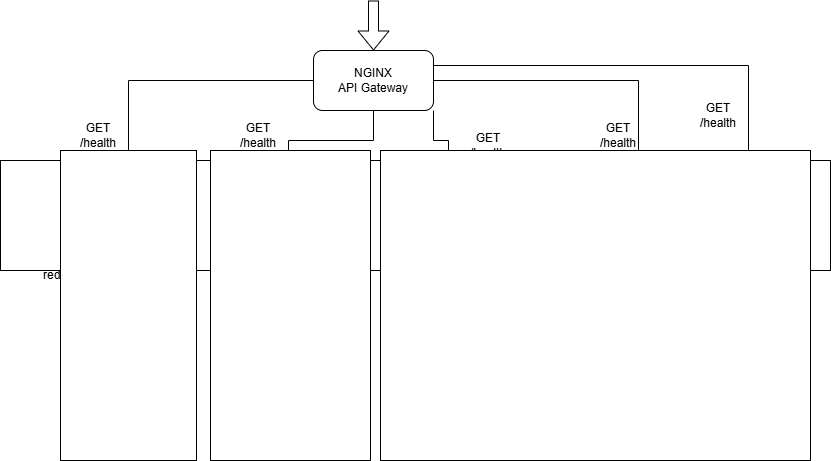

The diagram above was exported from draw.io. Its source (the exported page's mxGraphModel, read from the mxfile embedded in the PNG):
<mxGraphModel dx="1426" dy="743" grid="1" gridSize="10" guides="1" tooltips="1" connect="1" arrows="1" fold="1" page="1" pageScale="1" pageWidth="850" pageHeight="1100" math="0" shadow="0">
  <root>
    <mxCell id="0" />
    <mxCell id="1" parent="0" />
    <mxCell id="azPAWj13w-4fGyA31KjU-25" edge="1" parent="1" source="azPAWj13w-4fGyA31KjU-1" style="edgeStyle=orthogonalEdgeStyle;rounded=0;orthogonalLoop=1;jettySize=auto;html=1;exitX=0.5;exitY=1;exitDx=0;exitDy=0;entryX=0.5;entryY=0;entryDx=0;entryDy=0;" target="azPAWj13w-4fGyA31KjU-24">
      <mxGeometry relative="1" as="geometry" />
    </mxCell>
    <mxCell id="azPAWj13w-4fGyA31KjU-1" parent="1" style="rounded=1;whiteSpace=wrap;html=1;" value="user-service" vertex="1">
      <mxGeometry height="60" width="120" x="68" y="270" as="geometry" />
    </mxCell>
    <mxCell id="azPAWj13w-4fGyA31KjU-2" parent="1" style="rounded=1;whiteSpace=wrap;html=1;" value="inventory-service&lt;div&gt;&lt;div&gt;&lt;span style=&quot;color: rgba(0, 0, 0, 0); font-family: monospace; font-size: 0px; text-align: start; text-wrap-mode: nowrap;&quot;&gt;/health%3CmxGraphModel%3E%3Croot%3E%3CmxCell%20id%3D%220%22%2F%3E%3CmxCell%20id%3D%221%22%20parent%3D%220%22%2F%3E%3CmxCell%20id%3D%222%22%20value%3D%22user-service%22%20style%3D%22rounded%3D1%3BwhiteSpace%3Dwrap%3Bhtml%3D1%3B%22%20vertex%3D%221%22%20parent%3D%221%22%3E%3CmxGeometry%20x%3D%2240%22%20y%3D%22210%22%20width%3D%22120%22%20height%3D%2260%22%20as%3D%22geometry%22%2F%3E%3C%2FmxCell%3E%3C%2Froot%3E%3C%2FmxGraphModel%3&lt;/span&gt;&lt;/div&gt;&lt;/div&gt;" vertex="1">
      <mxGeometry height="60" width="120" x="228" y="270" as="geometry" />
    </mxCell>
    <mxCell id="azPAWj13w-4fGyA31KjU-3" parent="1" style="rounded=1;whiteSpace=wrap;html=1;" value="convention-service&lt;div&gt;&lt;br&gt;&lt;/div&gt;" vertex="1">
      <mxGeometry height="60" width="120" x="548" y="270" as="geometry" />
    </mxCell>
    <mxCell id="azPAWj13w-4fGyA31KjU-4" parent="1" style="rounded=1;whiteSpace=wrap;html=1;" value="booth-service&amp;nbsp;&lt;div&gt;&lt;div&gt;&lt;span style=&quot;color: rgba(0, 0, 0, 0); font-family: monospace; font-size: 0px; text-align: start; text-wrap-mode: nowrap;&quot;&gt;/%3CmxGraphModel%3E%3Croot%3E%3CmxCell%20id%3D%220%22%2F%3E%3CmxCell%20id%3D%221%22%20parent%3D%220%22%2F%3E%3CmxCell%20id%3D%222%22%20value%3D%22user-service%22%20style%3D%22rounded%3D1%3BwhiteSpace%3Dwrap%3Bhtml%3D1%3B%22%20vertex%3D%221%22%20parent%3D%221%22%3E%3CmxGeometry%20x%3D%2240%22%20y%3D%22210%22%20width%3D%22120%22%20height%3D%2260%22%20as%3D%22geometry%22%2F%3E%3C%2FmxCell%3E%3C%2Froot%3E%3C%2FmxGraphModel%3&lt;/span&gt;&lt;span style=&quot;color: light-dark(rgba(0, 0, 0, 0), rgba(237, 237, 237, 0)); font-family: monospace; font-size: 0px; text-align: start; text-wrap-mode: nowrap; background-color: transparent;&quot;&gt;/healt&lt;/span&gt;&lt;/div&gt;&lt;/div&gt;" vertex="1">
      <mxGeometry height="60" width="120" x="688" y="270" as="geometry" />
    </mxCell>
    <mxCell id="azPAWj13w-4fGyA31KjU-5" parent="1" style="rounded=1;whiteSpace=wrap;html=1;" value="registration-service&amp;nbsp;" vertex="1">
      <mxGeometry height="60" width="120" x="388" y="270" as="geometry" />
    </mxCell>
    <mxCell id="azPAWj13w-4fGyA31KjU-20" parent="1" style="text;html=1;whiteSpace=wrap;strokeColor=none;fillColor=none;align=center;verticalAlign=middle;rounded=0;" value="GET /health" vertex="1">
      <mxGeometry height="30" width="60" x="588" y="220" as="geometry" />
    </mxCell>
    <mxCell id="azPAWj13w-4fGyA31KjU-22" parent="1" style="shape=cylinder3;whiteSpace=wrap;html=1;boundedLbl=1;backgroundOutline=1;size=15;" value="conv-db" vertex="1">
      <mxGeometry height="75" width="100" x="538" y="465" as="geometry" />
    </mxCell>
    <mxCell id="azPAWj13w-4fGyA31KjU-23" parent="1" style="shape=cylinder3;whiteSpace=wrap;html=1;boundedLbl=1;backgroundOutline=1;size=15;" value="user-db" vertex="1">
      <mxGeometry height="60" width="50" x="103" y="480" as="geometry" />
    </mxCell>
    <mxCell id="azPAWj13w-4fGyA31KjU-24" parent="1" style="rhombus;whiteSpace=wrap;html=1;" value="user-cache" vertex="1">
      <mxGeometry height="40" width="40" x="108" y="400" as="geometry" />
    </mxCell>
    <mxCell id="azPAWj13w-4fGyA31KjU-26" edge="1" parent="1" source="azPAWj13w-4fGyA31KjU-24" style="edgeStyle=orthogonalEdgeStyle;rounded=0;orthogonalLoop=1;jettySize=auto;html=1;exitX=0.5;exitY=1;exitDx=0;exitDy=0;entryX=0.5;entryY=0;entryDx=0;entryDy=0;entryPerimeter=0;" target="azPAWj13w-4fGyA31KjU-23">
      <mxGeometry relative="1" as="geometry" />
    </mxCell>
    <mxCell id="azPAWj13w-4fGyA31KjU-27" parent="1" style="text;html=1;whiteSpace=wrap;strokeColor=none;fillColor=none;align=center;verticalAlign=middle;rounded=0;" value="GET /health" vertex="1">
      <mxGeometry height="30" width="60" x="68" y="220" as="geometry" />
    </mxCell>
    <mxCell id="azPAWj13w-4fGyA31KjU-43" parent="1" style="text;html=1;whiteSpace=wrap;strokeColor=none;fillColor=none;align=center;verticalAlign=middle;rounded=0;" value="redis.ping()" vertex="1">
      <mxGeometry height="30" width="60" x="43" y="360" as="geometry" />
    </mxCell>
    <mxCell id="AvzZV0UxauOQqIMGk46m-2" parent="1" style="shape=cylinder3;whiteSpace=wrap;html=1;boundedLbl=1;backgroundOutline=1;size=15;" value="inv-db" vertex="1">
      <mxGeometry height="60" width="50" x="263" y="480" as="geometry" />
    </mxCell>
    <mxCell id="AvzZV0UxauOQqIMGk46m-5" parent="1" style="text;html=1;whiteSpace=wrap;strokeColor=none;fillColor=none;align=center;verticalAlign=middle;rounded=0;" value="GET /health" vertex="1">
      <mxGeometry height="30" width="60" x="228" y="220" as="geometry" />
    </mxCell>
    <mxCell id="AvzZV0UxauOQqIMGk46m-8" edge="1" parent="1" source="azPAWj13w-4fGyA31KjU-5" style="edgeStyle=orthogonalEdgeStyle;rounded=0;orthogonalLoop=1;jettySize=auto;html=1;exitX=0.5;exitY=1;exitDx=0;exitDy=0;entryX=0;entryY=0;entryDx=0;entryDy=48.75;entryPerimeter=0;" target="azPAWj13w-4fGyA31KjU-22">
      <mxGeometry relative="1" as="geometry" />
    </mxCell>
    <mxCell id="AvzZV0UxauOQqIMGk46m-9" edge="1" parent="1" source="azPAWj13w-4fGyA31KjU-4" style="edgeStyle=orthogonalEdgeStyle;rounded=0;orthogonalLoop=1;jettySize=auto;html=1;exitX=0.5;exitY=1;exitDx=0;exitDy=0;entryX=1;entryY=0;entryDx=0;entryDy=48.75;entryPerimeter=0;" target="azPAWj13w-4fGyA31KjU-22">
      <mxGeometry relative="1" as="geometry" />
    </mxCell>
    <mxCell id="AvzZV0UxauOQqIMGk46m-11" edge="1" parent="1" source="AvzZV0UxauOQqIMGk46m-10" style="edgeStyle=orthogonalEdgeStyle;rounded=0;orthogonalLoop=1;jettySize=auto;html=1;exitX=0.5;exitY=1;exitDx=0;exitDy=0;entryX=0.5;entryY=0;entryDx=0;entryDy=0;" target="azPAWj13w-4fGyA31KjU-2">
      <mxGeometry relative="1" as="geometry" />
    </mxCell>
    <mxCell id="AvzZV0UxauOQqIMGk46m-12" edge="1" parent="1" source="AvzZV0UxauOQqIMGk46m-10" style="edgeStyle=orthogonalEdgeStyle;rounded=0;orthogonalLoop=1;jettySize=auto;html=1;exitX=0;exitY=0.5;exitDx=0;exitDy=0;entryX=0.5;entryY=0;entryDx=0;entryDy=0;" target="azPAWj13w-4fGyA31KjU-1">
      <mxGeometry relative="1" as="geometry" />
    </mxCell>
    <mxCell id="AvzZV0UxauOQqIMGk46m-13" edge="1" parent="1" source="AvzZV0UxauOQqIMGk46m-10" style="edgeStyle=orthogonalEdgeStyle;rounded=0;orthogonalLoop=1;jettySize=auto;html=1;exitX=1;exitY=0.5;exitDx=0;exitDy=0;entryX=0.75;entryY=0;entryDx=0;entryDy=0;" target="azPAWj13w-4fGyA31KjU-3">
      <mxGeometry relative="1" as="geometry" />
    </mxCell>
    <mxCell id="3EnIACZnBXBlBjZAzQKQ-1" edge="1" parent="1" source="AvzZV0UxauOQqIMGk46m-10" style="edgeStyle=orthogonalEdgeStyle;rounded=0;orthogonalLoop=1;jettySize=auto;html=1;exitX=1;exitY=1;exitDx=0;exitDy=0;entryX=0.5;entryY=0;entryDx=0;entryDy=0;" target="azPAWj13w-4fGyA31KjU-5">
      <mxGeometry relative="1" as="geometry" />
    </mxCell>
    <mxCell id="3EnIACZnBXBlBjZAzQKQ-2" edge="1" parent="1" source="AvzZV0UxauOQqIMGk46m-10" style="edgeStyle=orthogonalEdgeStyle;rounded=0;orthogonalLoop=1;jettySize=auto;html=1;exitX=1;exitY=0.25;exitDx=0;exitDy=0;" target="azPAWj13w-4fGyA31KjU-4">
      <mxGeometry relative="1" as="geometry" />
    </mxCell>
    <mxCell id="AvzZV0UxauOQqIMGk46m-10" parent="1" style="rounded=1;whiteSpace=wrap;html=1;" value="NGINX&lt;div&gt;API Gateway&lt;/div&gt;" vertex="1">
      <mxGeometry height="60" width="120" x="313" y="150" as="geometry" />
    </mxCell>
    <mxCell id="AvzZV0UxauOQqIMGk46m-18" edge="1" parent="1" style="shape=flexArrow;endArrow=classic;html=1;rounded=0;entryX=0.5;entryY=0;entryDx=0;entryDy=0;" target="AvzZV0UxauOQqIMGk46m-10" value="">
      <mxGeometry height="50" relative="1" width="50" as="geometry">
        <mxPoint x="373" y="100" as="sourcePoint" />
        <mxPoint x="418" y="240" as="targetPoint" />
      </mxGeometry>
    </mxCell>
    <mxCell id="3EnIACZnBXBlBjZAzQKQ-3" edge="1" parent="1" source="azPAWj13w-4fGyA31KjU-3" style="edgeStyle=orthogonalEdgeStyle;rounded=0;orthogonalLoop=1;jettySize=auto;html=1;exitX=0.5;exitY=1;exitDx=0;exitDy=0;entryX=0.5;entryY=0;entryDx=0;entryDy=0;entryPerimeter=0;" target="azPAWj13w-4fGyA31KjU-22">
      <mxGeometry relative="1" as="geometry" />
    </mxCell>
    <mxCell id="3EnIACZnBXBlBjZAzQKQ-4" edge="1" parent="1" source="azPAWj13w-4fGyA31KjU-2" style="edgeStyle=orthogonalEdgeStyle;rounded=0;orthogonalLoop=1;jettySize=auto;html=1;exitX=0.5;exitY=1;exitDx=0;exitDy=0;entryX=0.5;entryY=0;entryDx=0;entryDy=0;entryPerimeter=0;" target="AvzZV0UxauOQqIMGk46m-2">
      <mxGeometry relative="1" as="geometry" />
    </mxCell>
    <mxCell id="3EnIACZnBXBlBjZAzQKQ-5" parent="1" style="text;html=1;whiteSpace=wrap;strokeColor=none;fillColor=none;align=center;verticalAlign=middle;rounded=0;" value="GET /health" vertex="1">
      <mxGeometry height="30" width="60" x="688" y="200" as="geometry" />
    </mxCell>
    <mxCell id="3EnIACZnBXBlBjZAzQKQ-6" parent="1" style="text;html=1;whiteSpace=wrap;strokeColor=none;fillColor=none;align=center;verticalAlign=middle;rounded=0;" value="GET /health" vertex="1">
      <mxGeometry height="30" width="60" x="458" y="230" as="geometry" />
    </mxCell>
    <mxCell id="NcyOssZu2Vu3NSh0n2bj-1" parent="1" style="rounded=0;whiteSpace=wrap;html=1;fillColor=light-dark(#FFFFFF,transparent);" value="" vertex="1">
      <mxGeometry height="110" width="830" y="260" as="geometry" />
    </mxCell>
    <mxCell id="NcyOssZu2Vu3NSh0n2bj-3" parent="1" style="rounded=0;whiteSpace=wrap;html=1;fillColor=light-dark(#FFFFFF,transparent);" value="" vertex="1">
      <mxGeometry height="310" width="160" x="210" y="250" as="geometry" />
    </mxCell>
    <mxCell id="NcyOssZu2Vu3NSh0n2bj-4" parent="1" style="rounded=0;whiteSpace=wrap;html=1;fillColor=light-dark(#FFFFFF,transparent);align=left;" value="" vertex="1">
      <mxGeometry height="310" width="136" x="60" y="250" as="geometry" />
    </mxCell>
    <mxCell id="NcyOssZu2Vu3NSh0n2bj-5" parent="1" style="rounded=0;whiteSpace=wrap;html=1;fillColor=light-dark(#FFFFFF,transparent);" value="" vertex="1">
      <mxGeometry height="310" width="430" x="380" y="250" as="geometry" />
    </mxCell>
  </root>
</mxGraphModel>